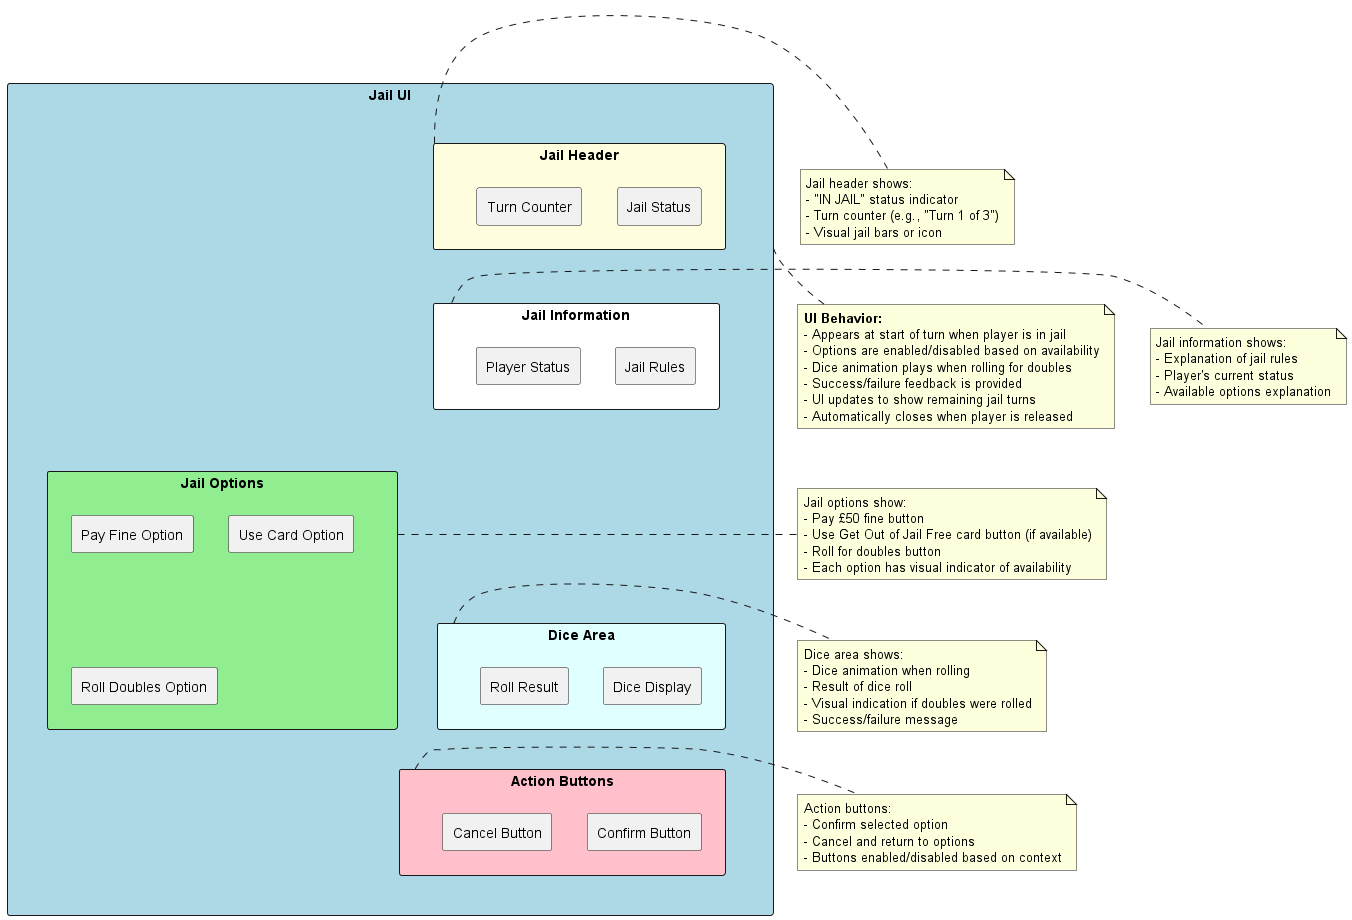

The diagram above was rendered by PlantUML. Its source (embedded in the PNG):
@startuml
skinparam backgroundColor white

rectangle "Jail UI" as JailUI #LightBlue {
  rectangle "Jail Header" as JailHeader #LightYellow {
    rectangle "Jail Status" as JailStatus
    rectangle "Turn Counter" as TurnCounter
  }

  rectangle "Jail Information" as JailInfo #White {
    rectangle "Jail Rules" as JailRules
    rectangle "Player Status" as PlayerStatus
  }

  rectangle "Jail Options" as JailOptions #LightGreen {
    rectangle "Pay Fine Option" as PayFine
    rectangle "Use Card Option" as UseCard
    rectangle "Roll Doubles Option" as RollDoubles
  }

  rectangle "Dice Area" as DiceArea #LightCyan {
    rectangle "Dice Display" as DiceDisplay
    rectangle "Roll Result" as RollResult
  }

  rectangle "Action Buttons" as JailActionButtons #Pink {
    rectangle "Confirm Button" as ConfirmButton
    rectangle "Cancel Button" as CancelButton
  }
}

JailHeader -[hidden]d-> JailInfo
JailInfo -[hidden]d-> JailOptions
JailOptions -[hidden]d-> DiceArea
DiceArea -[hidden]d-> JailActionButtons

note right of JailHeader
  Jail header shows:
  - "IN JAIL" status indicator
  - Turn counter (e.g., "Turn 1 of 3")
  - Visual jail bars or icon
end note

note right of JailInfo
  Jail information shows:
  - Explanation of jail rules
  - Player's current status
  - Available options explanation
end note

note right of JailOptions
  Jail options show:
  - Pay £50 fine button
  - Use Get Out of Jail Free card button (if available)
  - Roll for doubles button
  - Each option has visual indicator of availability
end note

note right of DiceArea
  Dice area shows:
  - Dice animation when rolling
  - Result of dice roll
  - Visual indication if doubles were rolled
  - Success/failure message
end note

note right of JailActionButtons
  Action buttons:
  - Confirm selected option
  - Cancel and return to options
  - Buttons enabled/disabled based on context
end note

note bottom of JailUI
  <b>UI Behavior:</b>
  - Appears at start of turn when player is in jail
  - Options are enabled/disabled based on availability
  - Dice animation plays when rolling for doubles
  - Success/failure feedback is provided
  - UI updates to show remaining jail turns
  - Automatically closes when player is released
end note

@enduml